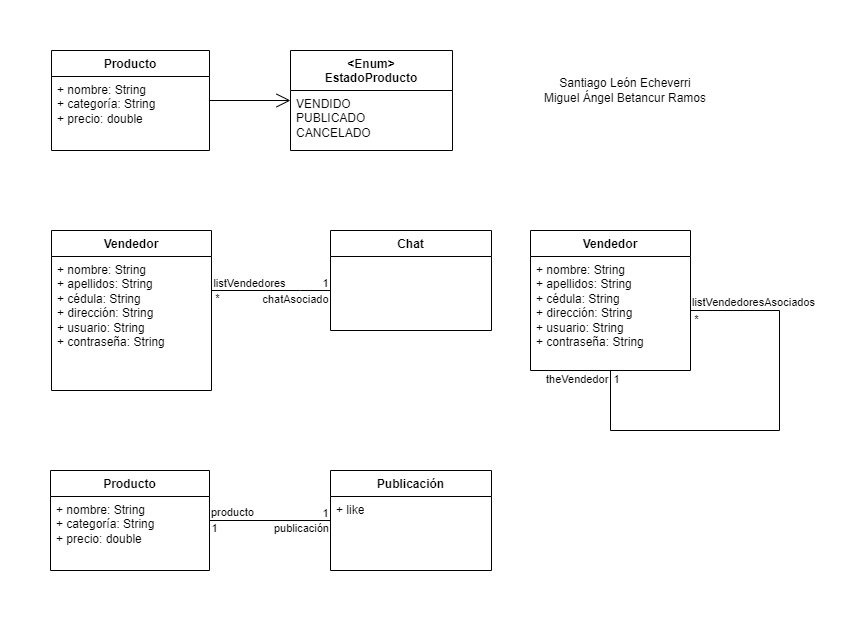

The diagram above was exported from draw.io. Its source (the exported page's mxGraphModel, read from the mxfile embedded in the PNG):
<mxGraphModel dx="205" dy="530" grid="1" gridSize="10" guides="1" tooltips="1" connect="1" arrows="1" fold="1" page="1" pageScale="1" pageWidth="827" pageHeight="1169" math="0" shadow="0">
  <root>
    <mxCell id="0" />
    <mxCell id="1" parent="0" />
    <mxCell id="iVNdRxjF95JkD0xiSMHj-3" value="Producto" style="swimlane;fontStyle=1;align=center;verticalAlign=top;childLayout=stackLayout;horizontal=1;startSize=26;horizontalStack=0;resizeParent=1;resizeParentMax=0;resizeLast=0;collapsible=1;marginBottom=0;whiteSpace=wrap;html=1;" parent="1" vertex="1">
      <mxGeometry x="881" y="60" width="158" height="100" as="geometry" />
    </mxCell>
    <mxCell id="iVNdRxjF95JkD0xiSMHj-4" value="+ nombre: String&lt;span style=&quot;background-color: initial;&quot;&gt;&amp;nbsp;&lt;/span&gt;&lt;div&gt;+ categoría: String&lt;/div&gt;&lt;div&gt;+ precio: double&lt;/div&gt;&lt;div&gt;&lt;br&gt;&lt;/div&gt;" style="text;strokeColor=none;fillColor=none;align=left;verticalAlign=top;spacingLeft=4;spacingRight=4;overflow=hidden;rotatable=0;points=[[0,0.5],[1,0.5]];portConstraint=eastwest;whiteSpace=wrap;html=1;" parent="iVNdRxjF95JkD0xiSMHj-3" vertex="1">
      <mxGeometry y="26" width="158" height="74" as="geometry" />
    </mxCell>
    <mxCell id="iVNdRxjF95JkD0xiSMHj-5" value="&lt;div&gt;&amp;lt;Enum&amp;gt;&lt;/div&gt;EstadoProducto" style="swimlane;fontStyle=1;align=center;verticalAlign=top;childLayout=stackLayout;horizontal=1;startSize=40;horizontalStack=0;resizeParent=1;resizeParentMax=0;resizeLast=0;collapsible=1;marginBottom=0;whiteSpace=wrap;html=1;" parent="1" vertex="1">
      <mxGeometry x="1120" y="60" width="162" height="100" as="geometry" />
    </mxCell>
    <mxCell id="iVNdRxjF95JkD0xiSMHj-6" value="&lt;div&gt;VENDIDO&lt;/div&gt;&lt;div&gt;PUBLICADO&lt;/div&gt;&lt;div&gt;CANCELADO&lt;/div&gt;" style="text;strokeColor=none;fillColor=none;align=left;verticalAlign=top;spacingLeft=4;spacingRight=4;overflow=hidden;rotatable=0;points=[[0,0.5],[1,0.5]];portConstraint=eastwest;whiteSpace=wrap;html=1;" parent="iVNdRxjF95JkD0xiSMHj-5" vertex="1">
      <mxGeometry y="40" width="162" height="60" as="geometry" />
    </mxCell>
    <mxCell id="iVNdRxjF95JkD0xiSMHj-7" value="" style="endArrow=open;endFill=1;endSize=12;html=1;rounded=0;" parent="1" source="iVNdRxjF95JkD0xiSMHj-3" target="iVNdRxjF95JkD0xiSMHj-5" edge="1">
      <mxGeometry width="160" relative="1" as="geometry">
        <mxPoint x="1040" y="120" as="sourcePoint" />
        <mxPoint x="1120" y="120" as="targetPoint" />
      </mxGeometry>
    </mxCell>
    <mxCell id="iVNdRxjF95JkD0xiSMHj-13" value="Vendedor" style="swimlane;fontStyle=1;align=center;verticalAlign=top;childLayout=stackLayout;horizontal=1;startSize=26;horizontalStack=0;resizeParent=1;resizeParentMax=0;resizeLast=0;collapsible=1;marginBottom=0;whiteSpace=wrap;html=1;" parent="1" vertex="1">
      <mxGeometry x="881" y="240" width="160" height="160" as="geometry" />
    </mxCell>
    <mxCell id="iVNdRxjF95JkD0xiSMHj-14" value="+ nombre: String&lt;div&gt;+ apellidos: String&lt;/div&gt;&lt;div&gt;+ cédula: String&lt;/div&gt;&lt;div&gt;+ dirección: String&lt;/div&gt;&lt;div&gt;+ usuario: String&lt;/div&gt;&lt;div&gt;+ contraseña: String&lt;/div&gt;" style="text;strokeColor=none;fillColor=none;align=left;verticalAlign=top;spacingLeft=4;spacingRight=4;overflow=hidden;rotatable=0;points=[[0,0.5],[1,0.5]];portConstraint=eastwest;whiteSpace=wrap;html=1;" parent="iVNdRxjF95JkD0xiSMHj-13" vertex="1">
      <mxGeometry y="26" width="160" height="134" as="geometry" />
    </mxCell>
    <mxCell id="iVNdRxjF95JkD0xiSMHj-15" value="Chat" style="swimlane;fontStyle=1;align=center;verticalAlign=top;childLayout=stackLayout;horizontal=1;startSize=26;horizontalStack=0;resizeParent=1;resizeParentMax=0;resizeLast=0;collapsible=1;marginBottom=0;whiteSpace=wrap;html=1;" parent="1" vertex="1">
      <mxGeometry x="1160" y="240" width="161" height="100" as="geometry" />
    </mxCell>
    <mxCell id="iVNdRxjF95JkD0xiSMHj-16" value="&lt;div&gt;&lt;br&gt;&lt;/div&gt;" style="text;strokeColor=none;fillColor=none;align=left;verticalAlign=top;spacingLeft=4;spacingRight=4;overflow=hidden;rotatable=0;points=[[0,0.5],[1,0.5]];portConstraint=eastwest;whiteSpace=wrap;html=1;" parent="iVNdRxjF95JkD0xiSMHj-15" vertex="1">
      <mxGeometry y="26" width="161" height="74" as="geometry" />
    </mxCell>
    <mxCell id="iVNdRxjF95JkD0xiSMHj-17" value="" style="endArrow=none;html=1;edgeStyle=orthogonalEdgeStyle;rounded=0;" parent="1" edge="1">
      <mxGeometry relative="1" as="geometry">
        <mxPoint x="1041" y="300" as="sourcePoint" />
        <mxPoint x="1160" y="300" as="targetPoint" />
        <Array as="points">
          <mxPoint x="1130" y="300" />
          <mxPoint x="1130" y="300" />
        </Array>
      </mxGeometry>
    </mxCell>
    <mxCell id="iVNdRxjF95JkD0xiSMHj-18" value="listVendedores" style="edgeLabel;html=1;align=center;verticalAlign=middle;resizable=0;points=[];" parent="iVNdRxjF95JkD0xiSMHj-17" vertex="1" connectable="0">
      <mxGeometry x="-0.7334" relative="1" as="geometry">
        <mxPoint x="21" y="-8" as="offset" />
      </mxGeometry>
    </mxCell>
    <mxCell id="iVNdRxjF95JkD0xiSMHj-19" value="chatAsociado" style="edgeLabel;html=1;align=center;verticalAlign=middle;resizable=0;points=[];" parent="iVNdRxjF95JkD0xiSMHj-17" vertex="1" connectable="0">
      <mxGeometry x="0.3214" y="-1" relative="1" as="geometry">
        <mxPoint x="4" y="7" as="offset" />
      </mxGeometry>
    </mxCell>
    <mxCell id="iVNdRxjF95JkD0xiSMHj-20" value="*" style="edgeLabel;html=1;align=center;verticalAlign=middle;resizable=0;points=[];" parent="iVNdRxjF95JkD0xiSMHj-17" vertex="1" connectable="0">
      <mxGeometry x="-0.0263" y="-1" relative="1" as="geometry">
        <mxPoint x="-53" y="6" as="offset" />
      </mxGeometry>
    </mxCell>
    <mxCell id="iVNdRxjF95JkD0xiSMHj-21" value="1" style="edgeLabel;html=1;align=center;verticalAlign=middle;resizable=0;points=[];" parent="iVNdRxjF95JkD0xiSMHj-17" vertex="1" connectable="0">
      <mxGeometry x="-0.0147" y="-1" relative="1" as="geometry">
        <mxPoint x="54" y="-9" as="offset" />
      </mxGeometry>
    </mxCell>
    <mxCell id="iVNdRxjF95JkD0xiSMHj-22" value="Vendedor" style="swimlane;fontStyle=1;align=center;verticalAlign=top;childLayout=stackLayout;horizontal=1;startSize=26;horizontalStack=0;resizeParent=1;resizeParentMax=0;resizeLast=0;collapsible=1;marginBottom=0;whiteSpace=wrap;html=1;" parent="1" vertex="1">
      <mxGeometry x="1360" y="240" width="160" height="140" as="geometry" />
    </mxCell>
    <mxCell id="iVNdRxjF95JkD0xiSMHj-23" value="+ nombre: String&lt;div&gt;+ apellidos: String&lt;/div&gt;&lt;div&gt;+ cédula: String&lt;/div&gt;&lt;div&gt;+ dirección: String&lt;/div&gt;&lt;div&gt;+ usuario: String&lt;/div&gt;&lt;div&gt;+ contraseña: String&lt;/div&gt;" style="text;strokeColor=none;fillColor=none;align=left;verticalAlign=top;spacingLeft=4;spacingRight=4;overflow=hidden;rotatable=0;points=[[0,0.5],[1,0.5]];portConstraint=eastwest;whiteSpace=wrap;html=1;" parent="iVNdRxjF95JkD0xiSMHj-22" vertex="1">
      <mxGeometry y="26" width="160" height="114" as="geometry" />
    </mxCell>
    <mxCell id="iVNdRxjF95JkD0xiSMHj-24" value="" style="endArrow=none;html=1;edgeStyle=orthogonalEdgeStyle;rounded=0;" parent="iVNdRxjF95JkD0xiSMHj-22" source="iVNdRxjF95JkD0xiSMHj-22" target="iVNdRxjF95JkD0xiSMHj-23" edge="1">
      <mxGeometry relative="1" as="geometry">
        <mxPoint x="199" y="110" as="sourcePoint" />
        <mxPoint x="359" y="110" as="targetPoint" />
        <Array as="points">
          <mxPoint x="80" y="200" />
          <mxPoint x="249" y="200" />
          <mxPoint x="249" y="80" />
        </Array>
      </mxGeometry>
    </mxCell>
    <mxCell id="iVNdRxjF95JkD0xiSMHj-25" value="theVendedor" style="edgeLabel;resizable=0;html=1;align=left;verticalAlign=bottom;" parent="iVNdRxjF95JkD0xiSMHj-24" connectable="0" vertex="1">
      <mxGeometry x="-1" relative="1" as="geometry">
        <mxPoint x="-66" y="17" as="offset" />
      </mxGeometry>
    </mxCell>
    <mxCell id="iVNdRxjF95JkD0xiSMHj-26" value="listVendedoresAsociados" style="edgeLabel;resizable=0;html=1;align=right;verticalAlign=bottom;" parent="iVNdRxjF95JkD0xiSMHj-24" connectable="0" vertex="1">
      <mxGeometry x="1" relative="1" as="geometry">
        <mxPoint x="125" as="offset" />
      </mxGeometry>
    </mxCell>
    <mxCell id="iVNdRxjF95JkD0xiSMHj-27" value="1" style="edgeLabel;html=1;align=center;verticalAlign=middle;resizable=0;points=[];" parent="iVNdRxjF95JkD0xiSMHj-24" vertex="1" connectable="0">
      <mxGeometry x="-0.8391" y="-3" relative="1" as="geometry">
        <mxPoint x="8" y="-27" as="offset" />
      </mxGeometry>
    </mxCell>
    <mxCell id="iVNdRxjF95JkD0xiSMHj-28" value="*" style="edgeLabel;html=1;align=center;verticalAlign=middle;resizable=0;points=[];" parent="iVNdRxjF95JkD0xiSMHj-24" vertex="1" connectable="0">
      <mxGeometry x="0.4831" y="3" relative="1" as="geometry">
        <mxPoint x="-81" y="-16" as="offset" />
      </mxGeometry>
    </mxCell>
    <mxCell id="fpXdh1l4HTGBLab8T39Y-1" value="Producto" style="swimlane;fontStyle=1;align=center;verticalAlign=top;childLayout=stackLayout;horizontal=1;startSize=26;horizontalStack=0;resizeParent=1;resizeParentMax=0;resizeLast=0;collapsible=1;marginBottom=0;whiteSpace=wrap;html=1;" parent="1" vertex="1">
      <mxGeometry x="880" y="480" width="159" height="100" as="geometry" />
    </mxCell>
    <mxCell id="fpXdh1l4HTGBLab8T39Y-2" value="+ nombre: String&lt;span style=&quot;background-color: initial;&quot;&gt;&amp;nbsp;&lt;/span&gt;&lt;div&gt;+ categoría: String&lt;/div&gt;&lt;div&gt;+ precio: double&lt;/div&gt;&lt;div&gt;&lt;br&gt;&lt;/div&gt;" style="text;strokeColor=none;fillColor=none;align=left;verticalAlign=top;spacingLeft=4;spacingRight=4;overflow=hidden;rotatable=0;points=[[0,0.5],[1,0.5]];portConstraint=eastwest;whiteSpace=wrap;html=1;" parent="fpXdh1l4HTGBLab8T39Y-1" vertex="1">
      <mxGeometry y="26" width="159" height="74" as="geometry" />
    </mxCell>
    <mxCell id="fpXdh1l4HTGBLab8T39Y-3" value="Publicación" style="swimlane;fontStyle=1;align=center;verticalAlign=top;childLayout=stackLayout;horizontal=1;startSize=26;horizontalStack=0;resizeParent=1;resizeParentMax=0;resizeLast=0;collapsible=1;marginBottom=0;whiteSpace=wrap;html=1;" parent="1" vertex="1">
      <mxGeometry x="1160" y="480" width="161" height="100" as="geometry" />
    </mxCell>
    <mxCell id="fpXdh1l4HTGBLab8T39Y-4" value="+ like" style="text;strokeColor=none;fillColor=none;align=left;verticalAlign=top;spacingLeft=4;spacingRight=4;overflow=hidden;rotatable=0;points=[[0,0.5],[1,0.5]];portConstraint=eastwest;whiteSpace=wrap;html=1;" parent="fpXdh1l4HTGBLab8T39Y-3" vertex="1">
      <mxGeometry y="26" width="161" height="74" as="geometry" />
    </mxCell>
    <mxCell id="fpXdh1l4HTGBLab8T39Y-5" value="" style="endArrow=none;html=1;edgeStyle=orthogonalEdgeStyle;rounded=0;" parent="1" source="fpXdh1l4HTGBLab8T39Y-1" target="fpXdh1l4HTGBLab8T39Y-3" edge="1">
      <mxGeometry relative="1" as="geometry">
        <mxPoint x="1039" y="540" as="sourcePoint" />
        <mxPoint x="1157" y="540" as="targetPoint" />
      </mxGeometry>
    </mxCell>
    <mxCell id="fpXdh1l4HTGBLab8T39Y-6" value="producto" style="edgeLabel;resizable=0;html=1;align=left;verticalAlign=bottom;" parent="fpXdh1l4HTGBLab8T39Y-5" connectable="0" vertex="1">
      <mxGeometry x="-1" relative="1" as="geometry" />
    </mxCell>
    <mxCell id="fpXdh1l4HTGBLab8T39Y-7" value="publicación" style="edgeLabel;resizable=0;html=1;align=right;verticalAlign=bottom;" parent="fpXdh1l4HTGBLab8T39Y-5" connectable="0" vertex="1">
      <mxGeometry x="1" relative="1" as="geometry">
        <mxPoint x="-1" y="16" as="offset" />
      </mxGeometry>
    </mxCell>
    <mxCell id="fpXdh1l4HTGBLab8T39Y-8" value="1" style="edgeLabel;html=1;align=center;verticalAlign=middle;resizable=0;points=[];" parent="fpXdh1l4HTGBLab8T39Y-5" vertex="1" connectable="0">
      <mxGeometry x="-0.1458" y="-1" relative="1" as="geometry">
        <mxPoint x="-48" y="6" as="offset" />
      </mxGeometry>
    </mxCell>
    <mxCell id="fpXdh1l4HTGBLab8T39Y-9" value="1" style="edgeLabel;html=1;align=center;verticalAlign=middle;resizable=0;points=[];" parent="fpXdh1l4HTGBLab8T39Y-5" vertex="1" connectable="0">
      <mxGeometry x="-0.0846" y="-3" relative="1" as="geometry">
        <mxPoint x="60" y="-11" as="offset" />
      </mxGeometry>
    </mxCell>
    <mxCell id="fpXdh1l4HTGBLab8T39Y-10" value="Santiago León Echeverri&lt;div&gt;Miguel Ángel Betancur Ramos&lt;/div&gt;" style="text;html=1;align=center;verticalAlign=middle;whiteSpace=wrap;rounded=0;" parent="1" vertex="1">
      <mxGeometry x="1360" y="80" width="190" height="40" as="geometry" />
    </mxCell>
  </root>
</mxGraphModel>